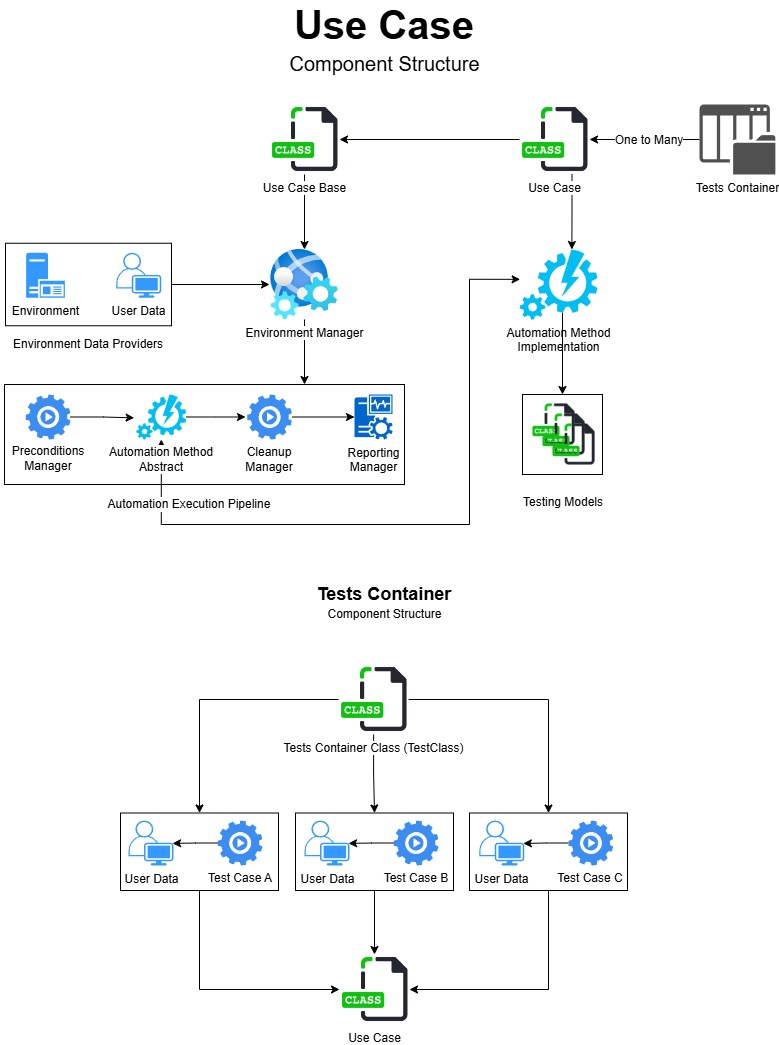

The diagram above was exported from draw.io. Its source (the exported page's mxGraphModel, read from the mxfile embedded in the PNG):
<mxGraphModel dx="1386" dy="785" grid="1" gridSize="10" guides="1" tooltips="1" connect="1" arrows="1" fold="1" page="1" pageScale="1" pageWidth="850" pageHeight="1100" math="0" shadow="0">
  <root>
    <mxCell id="0" />
    <mxCell id="1" parent="0" />
    <mxCell id="i016ZaEMvPEiirYLk23n-1" value="&lt;font style=&quot;font-size: 40px&quot;&gt;Use Case&lt;/font&gt;" style="text;html=1;strokeColor=none;fillColor=none;align=center;verticalAlign=middle;whiteSpace=wrap;rounded=0;fontStyle=1;fontSize=25;" parent="1" vertex="1">
      <mxGeometry x="177" y="30" width="496" height="20" as="geometry" />
    </mxCell>
    <mxCell id="i016ZaEMvPEiirYLk23n-2" value="&lt;font style=&quot;font-size: 20px&quot;&gt;Component Structure&lt;/font&gt;" style="text;html=1;strokeColor=none;fillColor=none;align=center;verticalAlign=middle;whiteSpace=wrap;rounded=0;fontSize=18;" parent="1" vertex="1">
      <mxGeometry x="239" y="70" width="372.5" height="20" as="geometry" />
    </mxCell>
    <mxCell id="i016ZaEMvPEiirYLk23n-53" style="edgeStyle=orthogonalEdgeStyle;rounded=0;orthogonalLoop=1;jettySize=auto;html=1;entryX=1;entryY=0.5;entryDx=0;entryDy=0;" parent="1" source="i016ZaEMvPEiirYLk23n-4" target="i016ZaEMvPEiirYLk23n-38" edge="1">
      <mxGeometry relative="1" as="geometry" />
    </mxCell>
    <mxCell id="i016ZaEMvPEiirYLk23n-73" style="edgeStyle=orthogonalEdgeStyle;rounded=0;orthogonalLoop=1;jettySize=auto;html=1;exitX=0.75;exitY=1;exitDx=0;exitDy=0;entryX=0.67;entryY=0;entryDx=0;entryDy=0;entryPerimeter=0;startArrow=none;startFill=0;endArrow=classic;endFill=1;" parent="1" source="i016ZaEMvPEiirYLk23n-4" target="i016ZaEMvPEiirYLk23n-51" edge="1">
      <mxGeometry relative="1" as="geometry" />
    </mxCell>
    <mxCell id="i016ZaEMvPEiirYLk23n-4" value="Use Case" style="shape=image;html=1;verticalAlign=top;verticalLabelPosition=bottom;labelBackgroundColor=#FFFFFF;imageAspect=0;aspect=fixed;image=https://cdn1.iconfinder.com/data/icons/file-extension-vol-1/48/Class_program_programming_file_extension-128.png;" parent="1" vertex="1">
      <mxGeometry x="560" y="120" width="70" height="70" as="geometry" />
    </mxCell>
    <mxCell id="i016ZaEMvPEiirYLk23n-67" style="edgeStyle=orthogonalEdgeStyle;rounded=0;orthogonalLoop=1;jettySize=auto;html=1;exitX=0.5;exitY=1;exitDx=0;exitDy=0;" parent="1" source="i016ZaEMvPEiirYLk23n-38" target="i016ZaEMvPEiirYLk23n-45" edge="1">
      <mxGeometry relative="1" as="geometry" />
    </mxCell>
    <mxCell id="i016ZaEMvPEiirYLk23n-38" value="Use Case Base" style="shape=image;html=1;verticalAlign=top;verticalLabelPosition=bottom;labelBackgroundColor=#ffffff;imageAspect=0;aspect=fixed;image=https://cdn1.iconfinder.com/data/icons/file-extension-vol-1/48/Class_program_programming_file_extension-128.png;" parent="1" vertex="1">
      <mxGeometry x="310" y="120" width="70" height="70" as="geometry" />
    </mxCell>
    <mxCell id="i016ZaEMvPEiirYLk23n-77" style="edgeStyle=orthogonalEdgeStyle;rounded=0;orthogonalLoop=1;jettySize=auto;html=1;entryX=0.75;entryY=0;entryDx=0;entryDy=0;startArrow=none;startFill=0;endArrow=classic;endFill=1;" parent="1" source="i016ZaEMvPEiirYLk23n-45" target="i016ZaEMvPEiirYLk23n-65" edge="1">
      <mxGeometry relative="1" as="geometry" />
    </mxCell>
    <mxCell id="i016ZaEMvPEiirYLk23n-79" style="edgeStyle=orthogonalEdgeStyle;rounded=0;orthogonalLoop=1;jettySize=auto;html=1;entryX=1;entryY=0.5;entryDx=0;entryDy=0;startArrow=classic;startFill=1;endArrow=none;endFill=0;" parent="1" source="i016ZaEMvPEiirYLk23n-45" target="i016ZaEMvPEiirYLk23n-76" edge="1">
      <mxGeometry relative="1" as="geometry" />
    </mxCell>
    <mxCell id="i016ZaEMvPEiirYLk23n-45" value="Environment Manager" style="html=1;points=[];align=center;image;fontSize=12;image=img/lib/azure2/preview/Web_Environment.svg;aspect=fixed;" parent="1" vertex="1">
      <mxGeometry x="310" y="265" width="70" height="70" as="geometry" />
    </mxCell>
    <mxCell id="i016ZaEMvPEiirYLk23n-63" style="edgeStyle=orthogonalEdgeStyle;rounded=0;orthogonalLoop=1;jettySize=auto;html=1;" parent="1" source="i016ZaEMvPEiirYLk23n-46" edge="1">
      <mxGeometry relative="1" as="geometry">
        <mxPoint x="286" y="432.5" as="targetPoint" />
      </mxGeometry>
    </mxCell>
    <mxCell id="i016ZaEMvPEiirYLk23n-81" style="edgeStyle=orthogonalEdgeStyle;rounded=0;orthogonalLoop=1;jettySize=auto;html=1;entryX=0.005;entryY=0.426;entryDx=0;entryDy=0;entryPerimeter=0;startArrow=classic;startFill=1;endArrow=classic;endFill=1;" parent="1" source="i016ZaEMvPEiirYLk23n-46" target="i016ZaEMvPEiirYLk23n-51" edge="1">
      <mxGeometry relative="1" as="geometry">
        <Array as="points">
          <mxPoint x="202" y="540" />
          <mxPoint x="510" y="540" />
          <mxPoint x="510" y="295" />
        </Array>
      </mxGeometry>
    </mxCell>
    <mxCell id="i016ZaEMvPEiirYLk23n-46" value="" style="verticalLabelPosition=bottom;html=1;verticalAlign=top;align=center;strokeColor=none;fillColor=#00BEF2;shape=mxgraph.azure.automation;pointerEvents=1;aspect=fixed;" parent="1" vertex="1">
      <mxGeometry x="176.75" y="410" width="50" height="45" as="geometry" />
    </mxCell>
    <mxCell id="i016ZaEMvPEiirYLk23n-60" style="edgeStyle=orthogonalEdgeStyle;rounded=0;orthogonalLoop=1;jettySize=auto;html=1;entryX=-0.042;entryY=0.519;entryDx=0;entryDy=0;entryPerimeter=0;" parent="1" source="i016ZaEMvPEiirYLk23n-47" target="i016ZaEMvPEiirYLk23n-46" edge="1">
      <mxGeometry relative="1" as="geometry" />
    </mxCell>
    <mxCell id="i016ZaEMvPEiirYLk23n-47" value="" style="html=1;aspect=fixed;strokeColor=none;shadow=0;align=center;verticalAlign=top;fillColor=#3B8DF1;shape=mxgraph.gcp2.play_gear" parent="1" vertex="1">
      <mxGeometry x="66" y="410" width="45" height="45" as="geometry" />
    </mxCell>
    <mxCell id="i016ZaEMvPEiirYLk23n-49" value="Environment" style="aspect=fixed;pointerEvents=1;shadow=0;dashed=0;html=1;strokeColor=none;labelPosition=center;verticalLabelPosition=bottom;verticalAlign=top;align=center;shape=mxgraph.mscae.enterprise.application_server2;fillColor=#3399FF;" parent="1" vertex="1">
      <mxGeometry x="66.65000000000009" y="268.25" width="38.7" height="45" as="geometry" />
    </mxCell>
    <mxCell id="i016ZaEMvPEiirYLk23n-50" value="User Data" style="points=[[0.35,0,0],[0.98,0.51,0],[1,0.71,0],[0.67,1,0],[0,0.795,0],[0,0.65,0]];verticalLabelPosition=bottom;html=1;verticalAlign=top;aspect=fixed;align=center;pointerEvents=1;shape=mxgraph.cisco19.user;strokeColor=none;fillColor=#3399FF;" parent="1" vertex="1">
      <mxGeometry x="156.7500000000001" y="268.25" width="45" height="45" as="geometry" />
    </mxCell>
    <mxCell id="i016ZaEMvPEiirYLk23n-92" style="edgeStyle=orthogonalEdgeStyle;rounded=0;orthogonalLoop=1;jettySize=auto;html=1;exitX=0.55;exitY=0.9;exitDx=0;exitDy=0;exitPerimeter=0;entryX=0.5;entryY=0;entryDx=0;entryDy=0;startArrow=none;startFill=0;endArrow=classic;endFill=1;" parent="1" source="i016ZaEMvPEiirYLk23n-51" target="i016ZaEMvPEiirYLk23n-90" edge="1">
      <mxGeometry relative="1" as="geometry" />
    </mxCell>
    <mxCell id="i016ZaEMvPEiirYLk23n-51" value="Automation Method&lt;br&gt;Implementation" style="verticalLabelPosition=bottom;html=1;verticalAlign=top;align=center;strokeColor=none;fillColor=#00BEF2;shape=mxgraph.azure.automation;pointerEvents=1;aspect=fixed;" parent="1" vertex="1">
      <mxGeometry x="560.25" y="265" width="77.78" height="70" as="geometry" />
    </mxCell>
    <mxCell id="i016ZaEMvPEiirYLk23n-52" value="Reporting&lt;br&gt;Manager" style="pointerEvents=1;shadow=0;dashed=0;html=1;strokeColor=none;labelPosition=center;verticalLabelPosition=bottom;verticalAlign=top;outlineConnect=0;align=center;shape=mxgraph.office.servers.monitoring_sql_reporting_services;fillColor=#0066CC;aspect=fixed;" parent="1" vertex="1">
      <mxGeometry x="395" y="410" width="38.14" height="45" as="geometry" />
    </mxCell>
    <mxCell id="i016ZaEMvPEiirYLk23n-56" value="Preconditions Manager" style="text;html=1;strokeColor=none;fillColor=none;align=center;verticalAlign=middle;whiteSpace=wrap;rounded=0;labelBackgroundColor=#FFFFFF;" parent="1" vertex="1">
      <mxGeometry x="68.5" y="464" width="40" height="20" as="geometry" />
    </mxCell>
    <mxCell id="i016ZaEMvPEiirYLk23n-64" style="edgeStyle=orthogonalEdgeStyle;rounded=0;orthogonalLoop=1;jettySize=auto;html=1;" parent="1" source="i016ZaEMvPEiirYLk23n-57" target="i016ZaEMvPEiirYLk23n-52" edge="1">
      <mxGeometry relative="1" as="geometry" />
    </mxCell>
    <mxCell id="i016ZaEMvPEiirYLk23n-57" value="" style="html=1;aspect=fixed;strokeColor=none;shadow=0;align=center;verticalAlign=top;fillColor=#3B8DF1;shape=mxgraph.gcp2.play_gear" parent="1" vertex="1">
      <mxGeometry x="287.5" y="410" width="45" height="45" as="geometry" />
    </mxCell>
    <mxCell id="i016ZaEMvPEiirYLk23n-58" value="Cleanup&lt;br&gt;Manager" style="text;html=1;strokeColor=none;fillColor=none;align=center;verticalAlign=middle;whiteSpace=wrap;rounded=0;labelBackgroundColor=#FFFFFF;" parent="1" vertex="1">
      <mxGeometry x="290" y="465" width="40" height="20" as="geometry" />
    </mxCell>
    <mxCell id="i016ZaEMvPEiirYLk23n-59" value="Automation Method Abstract" style="text;html=1;strokeColor=none;fillColor=none;align=center;verticalAlign=middle;whiteSpace=wrap;rounded=0;labelBackgroundColor=#FFFFFF;" parent="1" vertex="1">
      <mxGeometry x="145" y="465" width="113.5" height="20" as="geometry" />
    </mxCell>
    <mxCell id="i016ZaEMvPEiirYLk23n-65" value="" style="rounded=0;whiteSpace=wrap;html=1;labelBackgroundColor=#FFFFFF;fillColor=none;" parent="1" vertex="1">
      <mxGeometry x="45" y="400" width="400" height="100" as="geometry" />
    </mxCell>
    <mxCell id="i016ZaEMvPEiirYLk23n-66" value="Automation Execution Pipeline" style="text;html=1;strokeColor=none;fillColor=none;align=center;verticalAlign=middle;whiteSpace=wrap;rounded=0;labelBackgroundColor=#FFFFFF;" parent="1" vertex="1">
      <mxGeometry x="142" y="510" width="176" height="20" as="geometry" />
    </mxCell>
    <mxCell id="i016ZaEMvPEiirYLk23n-76" value="" style="rounded=0;whiteSpace=wrap;html=1;labelBackgroundColor=#FFFFFF;strokeColor=#000000;fillColor=none;" parent="1" vertex="1">
      <mxGeometry x="46" y="258.75" width="166" height="82.5" as="geometry" />
    </mxCell>
    <mxCell id="i016ZaEMvPEiirYLk23n-78" value="Environment Data Providers" style="text;html=1;strokeColor=none;fillColor=none;align=center;verticalAlign=middle;whiteSpace=wrap;rounded=0;labelBackgroundColor=#FFFFFF;" parent="1" vertex="1">
      <mxGeometry x="41" y="350" width="176" height="20" as="geometry" />
    </mxCell>
    <mxCell id="i016ZaEMvPEiirYLk23n-82" value="" style="shape=image;html=1;verticalAlign=top;verticalLabelPosition=bottom;labelBackgroundColor=#ffffff;imageAspect=0;aspect=fixed;image=https://cdn1.iconfinder.com/data/icons/file-extension-vol-1/48/Class_program_programming_file_extension-128.png;" parent="1" vertex="1">
      <mxGeometry x="571.5" y="417.5" width="45" height="45" as="geometry" />
    </mxCell>
    <mxCell id="i016ZaEMvPEiirYLk23n-87" value="" style="shape=image;html=1;verticalAlign=top;verticalLabelPosition=bottom;labelBackgroundColor=#ffffff;imageAspect=0;aspect=fixed;image=https://cdn1.iconfinder.com/data/icons/file-extension-vol-1/48/Class_program_programming_file_extension-128.png;" parent="1" vertex="1">
      <mxGeometry x="581.5" y="427.5" width="45" height="45" as="geometry" />
    </mxCell>
    <mxCell id="i016ZaEMvPEiirYLk23n-88" value="" style="shape=image;html=1;verticalAlign=top;verticalLabelPosition=bottom;labelBackgroundColor=#ffffff;imageAspect=0;aspect=fixed;image=https://cdn1.iconfinder.com/data/icons/file-extension-vol-1/48/Class_program_programming_file_extension-128.png;" parent="1" vertex="1">
      <mxGeometry x="591.5" y="437.5" width="45" height="45" as="geometry" />
    </mxCell>
    <mxCell id="i016ZaEMvPEiirYLk23n-90" value="" style="whiteSpace=wrap;html=1;aspect=fixed;labelBackgroundColor=#FFFFFF;strokeColor=#000000;fillColor=none;" parent="1" vertex="1">
      <mxGeometry x="563" y="410" width="80" height="80" as="geometry" />
    </mxCell>
    <mxCell id="i016ZaEMvPEiirYLk23n-91" value="Testing Models" style="text;html=1;strokeColor=none;fillColor=none;align=center;verticalAlign=middle;whiteSpace=wrap;rounded=0;labelBackgroundColor=#FFFFFF;" parent="1" vertex="1">
      <mxGeometry x="560.25" y="507.5" width="87.5" height="20" as="geometry" />
    </mxCell>
    <mxCell id="i016ZaEMvPEiirYLk23n-96" value="&lt;b&gt;&lt;font style=&quot;font-size: 18px&quot;&gt;Tests Container&lt;/font&gt;&lt;/b&gt;" style="text;html=1;strokeColor=none;fillColor=none;align=center;verticalAlign=middle;whiteSpace=wrap;rounded=0;" parent="1" vertex="1">
      <mxGeometry x="330.25" y="600" width="190" height="20" as="geometry" />
    </mxCell>
    <mxCell id="i016ZaEMvPEiirYLk23n-97" value="Component Structure" style="text;html=1;strokeColor=none;fillColor=none;align=center;verticalAlign=middle;whiteSpace=wrap;rounded=0;" parent="1" vertex="1">
      <mxGeometry x="357.75" y="620" width="135" height="20" as="geometry" />
    </mxCell>
    <mxCell id="i016ZaEMvPEiirYLk23n-99" style="edgeStyle=orthogonalEdgeStyle;rounded=0;orthogonalLoop=1;jettySize=auto;html=1;entryX=1;entryY=0.5;entryDx=0;entryDy=0;startArrow=none;startFill=0;endArrow=classic;endFill=1;" parent="1" source="i016ZaEMvPEiirYLk23n-98" target="i016ZaEMvPEiirYLk23n-4" edge="1">
      <mxGeometry relative="1" as="geometry" />
    </mxCell>
    <mxCell id="i016ZaEMvPEiirYLk23n-98" value="Tests Container" style="pointerEvents=1;shadow=0;dashed=0;html=1;strokeColor=none;fillColor=#505050;labelPosition=center;verticalLabelPosition=bottom;verticalAlign=top;outlineConnect=0;align=center;shape=mxgraph.office.concepts.list_library;labelBackgroundColor=#FFFFFF;aspect=fixed;" parent="1" vertex="1">
      <mxGeometry x="740" y="120" width="75.83" height="70" as="geometry" />
    </mxCell>
    <mxCell id="i016ZaEMvPEiirYLk23n-100" value="One to Many" style="text;html=1;strokeColor=none;fillColor=none;align=center;verticalAlign=middle;whiteSpace=wrap;rounded=0;labelBackgroundColor=#FFFFFF;" parent="1" vertex="1">
      <mxGeometry x="650" y="146" width="80" height="20" as="geometry" />
    </mxCell>
    <mxCell id="i016ZaEMvPEiirYLk23n-124" style="edgeStyle=orthogonalEdgeStyle;rounded=0;orthogonalLoop=1;jettySize=auto;html=1;entryX=0.5;entryY=0;entryDx=0;entryDy=0;startArrow=none;startFill=0;endArrow=classic;endFill=1;" parent="1" source="i016ZaEMvPEiirYLk23n-102" target="i016ZaEMvPEiirYLk23n-112" edge="1">
      <mxGeometry relative="1" as="geometry" />
    </mxCell>
    <mxCell id="i016ZaEMvPEiirYLk23n-125" style="edgeStyle=orthogonalEdgeStyle;rounded=0;orthogonalLoop=1;jettySize=auto;html=1;exitX=1;exitY=0.5;exitDx=0;exitDy=0;entryX=0.5;entryY=0;entryDx=0;entryDy=0;startArrow=none;startFill=0;endArrow=classic;endFill=1;" parent="1" source="i016ZaEMvPEiirYLk23n-102" target="i016ZaEMvPEiirYLk23n-122" edge="1">
      <mxGeometry relative="1" as="geometry" />
    </mxCell>
    <mxCell id="i016ZaEMvPEiirYLk23n-126" style="edgeStyle=orthogonalEdgeStyle;rounded=0;orthogonalLoop=1;jettySize=auto;html=1;entryX=0.5;entryY=0;entryDx=0;entryDy=0;startArrow=none;startFill=0;endArrow=classic;endFill=1;" parent="1" source="i016ZaEMvPEiirYLk23n-102" target="i016ZaEMvPEiirYLk23n-117" edge="1">
      <mxGeometry relative="1" as="geometry" />
    </mxCell>
    <mxCell id="i016ZaEMvPEiirYLk23n-102" value="Tests Container Class (TestClass)" style="shape=image;html=1;verticalAlign=top;verticalLabelPosition=bottom;labelBackgroundColor=#ffffff;imageAspect=0;aspect=fixed;image=https://cdn1.iconfinder.com/data/icons/file-extension-vol-1/48/Class_program_programming_file_extension-128.png;" parent="1" vertex="1">
      <mxGeometry x="379.07" y="680" width="70" height="70" as="geometry" />
    </mxCell>
    <mxCell id="i016ZaEMvPEiirYLk23n-110" style="edgeStyle=orthogonalEdgeStyle;rounded=0;orthogonalLoop=1;jettySize=auto;html=1;entryX=0.98;entryY=0.51;entryDx=0;entryDy=0;entryPerimeter=0;startArrow=none;startFill=0;endArrow=classic;endFill=1;" parent="1" source="i016ZaEMvPEiirYLk23n-105" target="i016ZaEMvPEiirYLk23n-109" edge="1">
      <mxGeometry relative="1" as="geometry" />
    </mxCell>
    <mxCell id="i016ZaEMvPEiirYLk23n-105" value="" style="html=1;aspect=fixed;strokeColor=none;shadow=0;align=center;verticalAlign=top;fillColor=#3B8DF1;shape=mxgraph.gcp2.play_gear" parent="1" vertex="1">
      <mxGeometry x="258" y="836" width="45" height="45" as="geometry" />
    </mxCell>
    <mxCell id="i016ZaEMvPEiirYLk23n-109" value="User Data" style="points=[[0.35,0,0],[0.98,0.51,0],[1,0.71,0],[0.67,1,0],[0,0.795,0],[0,0.65,0]];verticalLabelPosition=bottom;html=1;verticalAlign=top;aspect=fixed;align=center;pointerEvents=1;shape=mxgraph.cisco19.user;strokeColor=none;fillColor=#3399FF;" parent="1" vertex="1">
      <mxGeometry x="169.0000000000001" y="836" width="45" height="45" as="geometry" />
    </mxCell>
    <mxCell id="i016ZaEMvPEiirYLk23n-111" value="Test Case A" style="text;html=1;strokeColor=none;fillColor=none;align=center;verticalAlign=middle;whiteSpace=wrap;rounded=0;labelBackgroundColor=#FFFFFF;" parent="1" vertex="1">
      <mxGeometry x="245.5" y="884" width="70" height="20" as="geometry" />
    </mxCell>
    <mxCell id="i016ZaEMvPEiirYLk23n-128" style="edgeStyle=orthogonalEdgeStyle;rounded=0;orthogonalLoop=1;jettySize=auto;html=1;entryX=0;entryY=0.5;entryDx=0;entryDy=0;startArrow=none;startFill=0;endArrow=classic;endFill=1;" parent="1" source="i016ZaEMvPEiirYLk23n-112" target="i016ZaEMvPEiirYLk23n-123" edge="1">
      <mxGeometry relative="1" as="geometry">
        <Array as="points">
          <mxPoint x="240" y="1005" />
        </Array>
      </mxGeometry>
    </mxCell>
    <mxCell id="i016ZaEMvPEiirYLk23n-112" value="" style="rounded=0;whiteSpace=wrap;html=1;labelBackgroundColor=#FFFFFF;strokeColor=#000000;fillColor=none;" parent="1" vertex="1">
      <mxGeometry x="161" y="828.5" width="158" height="77.5" as="geometry" />
    </mxCell>
    <mxCell id="i016ZaEMvPEiirYLk23n-113" style="edgeStyle=orthogonalEdgeStyle;rounded=0;orthogonalLoop=1;jettySize=auto;html=1;entryX=0.98;entryY=0.51;entryDx=0;entryDy=0;entryPerimeter=0;startArrow=none;startFill=0;endArrow=classic;endFill=1;" parent="1" source="i016ZaEMvPEiirYLk23n-114" target="i016ZaEMvPEiirYLk23n-115" edge="1">
      <mxGeometry relative="1" as="geometry" />
    </mxCell>
    <mxCell id="i016ZaEMvPEiirYLk23n-114" value="" style="html=1;aspect=fixed;strokeColor=none;shadow=0;align=center;verticalAlign=top;fillColor=#3B8DF1;shape=mxgraph.gcp2.play_gear" parent="1" vertex="1">
      <mxGeometry x="434" y="836" width="45" height="45" as="geometry" />
    </mxCell>
    <mxCell id="i016ZaEMvPEiirYLk23n-115" value="User Data" style="points=[[0.35,0,0],[0.98,0.51,0],[1,0.71,0],[0.67,1,0],[0,0.795,0],[0,0.65,0]];verticalLabelPosition=bottom;html=1;verticalAlign=top;aspect=fixed;align=center;pointerEvents=1;shape=mxgraph.cisco19.user;strokeColor=none;fillColor=#3399FF;" parent="1" vertex="1">
      <mxGeometry x="345.0000000000001" y="836" width="45" height="45" as="geometry" />
    </mxCell>
    <mxCell id="i016ZaEMvPEiirYLk23n-116" value="Test Case B" style="text;html=1;strokeColor=none;fillColor=none;align=center;verticalAlign=middle;whiteSpace=wrap;rounded=0;labelBackgroundColor=#FFFFFF;" parent="1" vertex="1">
      <mxGeometry x="421.5" y="884" width="70" height="20" as="geometry" />
    </mxCell>
    <mxCell id="i016ZaEMvPEiirYLk23n-130" style="edgeStyle=orthogonalEdgeStyle;rounded=0;orthogonalLoop=1;jettySize=auto;html=1;entryX=0.5;entryY=0;entryDx=0;entryDy=0;startArrow=none;startFill=0;endArrow=classic;endFill=1;" parent="1" source="i016ZaEMvPEiirYLk23n-117" target="i016ZaEMvPEiirYLk23n-123" edge="1">
      <mxGeometry relative="1" as="geometry" />
    </mxCell>
    <mxCell id="i016ZaEMvPEiirYLk23n-117" value="" style="rounded=0;whiteSpace=wrap;html=1;labelBackgroundColor=#FFFFFF;strokeColor=#000000;fillColor=none;" parent="1" vertex="1">
      <mxGeometry x="336" y="828.5" width="158" height="77.5" as="geometry" />
    </mxCell>
    <mxCell id="i016ZaEMvPEiirYLk23n-118" style="edgeStyle=orthogonalEdgeStyle;rounded=0;orthogonalLoop=1;jettySize=auto;html=1;entryX=0.98;entryY=0.51;entryDx=0;entryDy=0;entryPerimeter=0;startArrow=none;startFill=0;endArrow=classic;endFill=1;" parent="1" source="i016ZaEMvPEiirYLk23n-119" target="i016ZaEMvPEiirYLk23n-120" edge="1">
      <mxGeometry relative="1" as="geometry" />
    </mxCell>
    <mxCell id="i016ZaEMvPEiirYLk23n-119" value="" style="html=1;aspect=fixed;strokeColor=none;shadow=0;align=center;verticalAlign=top;fillColor=#3B8DF1;shape=mxgraph.gcp2.play_gear" parent="1" vertex="1">
      <mxGeometry x="608.75" y="836" width="45" height="45" as="geometry" />
    </mxCell>
    <mxCell id="i016ZaEMvPEiirYLk23n-120" value="User Data" style="points=[[0.35,0,0],[0.98,0.51,0],[1,0.71,0],[0.67,1,0],[0,0.795,0],[0,0.65,0]];verticalLabelPosition=bottom;html=1;verticalAlign=top;aspect=fixed;align=center;pointerEvents=1;shape=mxgraph.cisco19.user;strokeColor=none;fillColor=#3399FF;" parent="1" vertex="1">
      <mxGeometry x="519.7500000000001" y="836" width="45" height="45" as="geometry" />
    </mxCell>
    <mxCell id="i016ZaEMvPEiirYLk23n-121" value="Test Case C" style="text;html=1;strokeColor=none;fillColor=none;align=center;verticalAlign=middle;whiteSpace=wrap;rounded=0;labelBackgroundColor=#FFFFFF;" parent="1" vertex="1">
      <mxGeometry x="596.25" y="884" width="70" height="20" as="geometry" />
    </mxCell>
    <mxCell id="i016ZaEMvPEiirYLk23n-129" style="edgeStyle=orthogonalEdgeStyle;rounded=0;orthogonalLoop=1;jettySize=auto;html=1;entryX=1;entryY=0.5;entryDx=0;entryDy=0;startArrow=none;startFill=0;endArrow=classic;endFill=1;" parent="1" source="i016ZaEMvPEiirYLk23n-122" target="i016ZaEMvPEiirYLk23n-123" edge="1">
      <mxGeometry relative="1" as="geometry">
        <Array as="points">
          <mxPoint x="589" y="1005" />
        </Array>
      </mxGeometry>
    </mxCell>
    <mxCell id="i016ZaEMvPEiirYLk23n-122" value="" style="rounded=0;whiteSpace=wrap;html=1;labelBackgroundColor=#FFFFFF;strokeColor=#000000;fillColor=none;" parent="1" vertex="1">
      <mxGeometry x="510" y="828.5" width="158" height="77.5" as="geometry" />
    </mxCell>
    <mxCell id="i016ZaEMvPEiirYLk23n-123" value="Use Case" style="shape=image;html=1;verticalAlign=top;verticalLabelPosition=bottom;labelBackgroundColor=#ffffff;imageAspect=0;aspect=fixed;image=https://cdn1.iconfinder.com/data/icons/file-extension-vol-1/48/Class_program_programming_file_extension-128.png;" parent="1" vertex="1">
      <mxGeometry x="380" y="970" width="70" height="70" as="geometry" />
    </mxCell>
  </root>
</mxGraphModel>